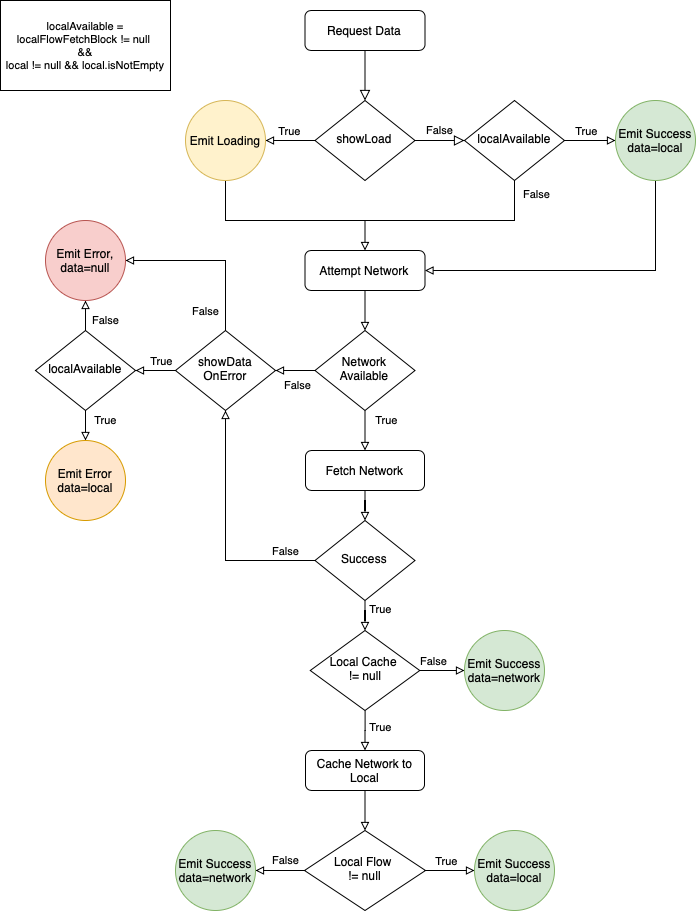

The diagram above was exported from draw.io. Its source (the exported page's mxGraphModel, read from the mxfile embedded in the PNG):
<mxGraphModel dx="1298" dy="807" grid="1" gridSize="10" guides="1" tooltips="1" connect="1" arrows="1" fold="1" page="1" pageScale="1" pageWidth="827" pageHeight="1169" math="0" shadow="0">
  <root>
    <mxCell id="WIyWlLk6GJQsqaUBKTNV-0" />
    <mxCell id="WIyWlLk6GJQsqaUBKTNV-1" parent="WIyWlLk6GJQsqaUBKTNV-0" />
    <mxCell id="WIyWlLk6GJQsqaUBKTNV-2" value="" style="rounded=0;html=1;jettySize=auto;orthogonalLoop=1;fontSize=11;endArrow=block;endFill=0;endSize=8;strokeWidth=1;shadow=0;labelBackgroundColor=none;edgeStyle=orthogonalEdgeStyle;" parent="WIyWlLk6GJQsqaUBKTNV-1" source="WIyWlLk6GJQsqaUBKTNV-3" target="WIyWlLk6GJQsqaUBKTNV-6" edge="1">
      <mxGeometry relative="1" as="geometry" />
    </mxCell>
    <mxCell id="WIyWlLk6GJQsqaUBKTNV-3" value="Request Data" style="rounded=1;whiteSpace=wrap;html=1;fontSize=12;glass=0;strokeWidth=1;shadow=0;" parent="WIyWlLk6GJQsqaUBKTNV-1" vertex="1">
      <mxGeometry x="339.49999999999994" y="30" width="120" height="40" as="geometry" />
    </mxCell>
    <mxCell id="WIyWlLk6GJQsqaUBKTNV-5" value="False" style="edgeStyle=orthogonalEdgeStyle;rounded=0;html=1;jettySize=auto;orthogonalLoop=1;fontSize=11;endArrow=block;endFill=0;endSize=8;strokeWidth=1;shadow=0;labelBackgroundColor=none;entryX=0;entryY=0.5;entryDx=0;entryDy=0;" parent="WIyWlLk6GJQsqaUBKTNV-1" source="WIyWlLk6GJQsqaUBKTNV-6" target="HxBWUfu6-qVJ2to4Wk7_-0" edge="1">
      <mxGeometry y="10" relative="1" as="geometry">
        <mxPoint as="offset" />
        <mxPoint x="499" y="159.9999999999999" as="targetPoint" />
      </mxGeometry>
    </mxCell>
    <mxCell id="HxBWUfu6-qVJ2to4Wk7_-2" style="edgeStyle=orthogonalEdgeStyle;rounded=0;orthogonalLoop=1;jettySize=auto;html=1;exitX=0;exitY=0.5;exitDx=0;exitDy=0;entryX=1;entryY=0.5;entryDx=0;entryDy=0;endArrow=block;endFill=0;" edge="1" parent="WIyWlLk6GJQsqaUBKTNV-1" source="WIyWlLk6GJQsqaUBKTNV-6" target="HxBWUfu6-qVJ2to4Wk7_-1">
      <mxGeometry relative="1" as="geometry" />
    </mxCell>
    <mxCell id="HxBWUfu6-qVJ2to4Wk7_-3" value="True" style="edgeLabel;html=1;align=center;verticalAlign=middle;resizable=0;points=[];" vertex="1" connectable="0" parent="HxBWUfu6-qVJ2to4Wk7_-2">
      <mxGeometry x="0.25" y="-1" relative="1" as="geometry">
        <mxPoint x="4.83" y="-9" as="offset" />
      </mxGeometry>
    </mxCell>
    <mxCell id="WIyWlLk6GJQsqaUBKTNV-6" value="showLoad" style="rhombus;whiteSpace=wrap;html=1;shadow=0;fontFamily=Helvetica;fontSize=12;align=center;strokeWidth=1;spacing=6;spacingTop=-4;" parent="WIyWlLk6GJQsqaUBKTNV-1" vertex="1">
      <mxGeometry x="349.49999999999994" y="120" width="100" height="80" as="geometry" />
    </mxCell>
    <mxCell id="HxBWUfu6-qVJ2to4Wk7_-14" style="edgeStyle=orthogonalEdgeStyle;rounded=0;orthogonalLoop=1;jettySize=auto;html=1;entryX=0.5;entryY=0;entryDx=0;entryDy=0;endArrow=block;endFill=0;" edge="1" parent="WIyWlLk6GJQsqaUBKTNV-1" source="WIyWlLk6GJQsqaUBKTNV-10" target="WIyWlLk6GJQsqaUBKTNV-11">
      <mxGeometry relative="1" as="geometry" />
    </mxCell>
    <mxCell id="HxBWUfu6-qVJ2to4Wk7_-16" value="True" style="edgeLabel;html=1;align=center;verticalAlign=middle;resizable=0;points=[];" vertex="1" connectable="0" parent="HxBWUfu6-qVJ2to4Wk7_-14">
      <mxGeometry x="-0.1393" y="3" relative="1" as="geometry">
        <mxPoint x="17.5" y="-7" as="offset" />
      </mxGeometry>
    </mxCell>
    <mxCell id="HxBWUfu6-qVJ2to4Wk7_-15" style="edgeStyle=orthogonalEdgeStyle;rounded=0;orthogonalLoop=1;jettySize=auto;html=1;entryX=1;entryY=0.5;entryDx=0;entryDy=0;endArrow=block;endFill=0;" edge="1" parent="WIyWlLk6GJQsqaUBKTNV-1" source="WIyWlLk6GJQsqaUBKTNV-10" target="HxBWUfu6-qVJ2to4Wk7_-13">
      <mxGeometry relative="1" as="geometry" />
    </mxCell>
    <mxCell id="HxBWUfu6-qVJ2to4Wk7_-17" value="False" style="edgeLabel;html=1;align=center;verticalAlign=middle;resizable=0;points=[];" vertex="1" connectable="0" parent="HxBWUfu6-qVJ2to4Wk7_-15">
      <mxGeometry x="0.1362" y="1" relative="1" as="geometry">
        <mxPoint x="72.33333333333348" y="-10.97" as="offset" />
      </mxGeometry>
    </mxCell>
    <mxCell id="HxBWUfu6-qVJ2to4Wk7_-53" value="False" style="edgeLabel;html=1;align=center;verticalAlign=middle;resizable=0;points=[];fontSize=11;" vertex="1" connectable="0" parent="HxBWUfu6-qVJ2to4Wk7_-15">
      <mxGeometry x="-0.0134" y="2" relative="1" as="geometry">
        <mxPoint x="1" y="12" as="offset" />
      </mxGeometry>
    </mxCell>
    <mxCell id="WIyWlLk6GJQsqaUBKTNV-10" value="Network Available" style="rhombus;whiteSpace=wrap;html=1;shadow=0;fontFamily=Helvetica;fontSize=12;align=center;strokeWidth=1;spacing=6;spacingTop=-4;" parent="WIyWlLk6GJQsqaUBKTNV-1" vertex="1">
      <mxGeometry x="349.49999999999994" y="350" width="100" height="80" as="geometry" />
    </mxCell>
    <mxCell id="HxBWUfu6-qVJ2to4Wk7_-31" style="edgeStyle=orthogonalEdgeStyle;rounded=0;orthogonalLoop=1;jettySize=auto;html=1;entryX=0.5;entryY=0;entryDx=0;entryDy=0;endArrow=block;endFill=0;" edge="1" parent="WIyWlLk6GJQsqaUBKTNV-1" source="WIyWlLk6GJQsqaUBKTNV-11" target="HxBWUfu6-qVJ2to4Wk7_-30">
      <mxGeometry relative="1" as="geometry" />
    </mxCell>
    <mxCell id="WIyWlLk6GJQsqaUBKTNV-11" value="Fetch Network" style="rounded=1;whiteSpace=wrap;html=1;fontSize=12;glass=0;strokeWidth=1;shadow=0;" parent="WIyWlLk6GJQsqaUBKTNV-1" vertex="1">
      <mxGeometry x="340.00000000000006" y="470" width="119" height="40" as="geometry" />
    </mxCell>
    <mxCell id="HxBWUfu6-qVJ2to4Wk7_-11" style="edgeStyle=orthogonalEdgeStyle;rounded=0;orthogonalLoop=1;jettySize=auto;html=1;entryX=0.5;entryY=0;entryDx=0;entryDy=0;endArrow=block;endFill=0;" edge="1" parent="WIyWlLk6GJQsqaUBKTNV-1" source="WIyWlLk6GJQsqaUBKTNV-12" target="WIyWlLk6GJQsqaUBKTNV-10">
      <mxGeometry relative="1" as="geometry" />
    </mxCell>
    <mxCell id="WIyWlLk6GJQsqaUBKTNV-12" value="Attempt Network" style="rounded=1;whiteSpace=wrap;html=1;fontSize=12;glass=0;strokeWidth=1;shadow=0;" parent="WIyWlLk6GJQsqaUBKTNV-1" vertex="1">
      <mxGeometry x="339.49999999999994" y="270" width="120" height="40" as="geometry" />
    </mxCell>
    <mxCell id="HxBWUfu6-qVJ2to4Wk7_-5" style="edgeStyle=orthogonalEdgeStyle;rounded=0;orthogonalLoop=1;jettySize=auto;html=1;endArrow=none;endFill=0;" edge="1" parent="WIyWlLk6GJQsqaUBKTNV-1" source="HxBWUfu6-qVJ2to4Wk7_-0">
      <mxGeometry relative="1" as="geometry">
        <mxPoint x="380" y="240" as="targetPoint" />
        <Array as="points">
          <mxPoint x="549" y="240" />
          <mxPoint x="549" y="240" />
        </Array>
      </mxGeometry>
    </mxCell>
    <mxCell id="HxBWUfu6-qVJ2to4Wk7_-9" value="False" style="edgeLabel;html=1;align=center;verticalAlign=middle;resizable=0;points=[];" vertex="1" connectable="0" parent="HxBWUfu6-qVJ2to4Wk7_-5">
      <mxGeometry x="-0.8723" y="-2" relative="1" as="geometry">
        <mxPoint x="23" as="offset" />
      </mxGeometry>
    </mxCell>
    <mxCell id="HxBWUfu6-qVJ2to4Wk7_-7" style="edgeStyle=orthogonalEdgeStyle;rounded=0;orthogonalLoop=1;jettySize=auto;html=1;entryX=0;entryY=0.5;entryDx=0;entryDy=0;endArrow=block;endFill=0;" edge="1" parent="WIyWlLk6GJQsqaUBKTNV-1" source="HxBWUfu6-qVJ2to4Wk7_-0" target="HxBWUfu6-qVJ2to4Wk7_-6">
      <mxGeometry relative="1" as="geometry" />
    </mxCell>
    <mxCell id="HxBWUfu6-qVJ2to4Wk7_-8" value="True" style="edgeLabel;html=1;align=center;verticalAlign=middle;resizable=0;points=[];" vertex="1" connectable="0" parent="HxBWUfu6-qVJ2to4Wk7_-7">
      <mxGeometry x="-0.6565" y="1" relative="1" as="geometry">
        <mxPoint x="12.03" y="-9" as="offset" />
      </mxGeometry>
    </mxCell>
    <mxCell id="HxBWUfu6-qVJ2to4Wk7_-0" value="localAvailable" style="rhombus;whiteSpace=wrap;html=1;shadow=0;fontFamily=Helvetica;fontSize=12;align=center;strokeWidth=1;spacing=6;spacingTop=-4;" vertex="1" parent="WIyWlLk6GJQsqaUBKTNV-1">
      <mxGeometry x="499" y="120" width="100" height="80" as="geometry" />
    </mxCell>
    <mxCell id="HxBWUfu6-qVJ2to4Wk7_-4" style="edgeStyle=orthogonalEdgeStyle;rounded=0;orthogonalLoop=1;jettySize=auto;html=1;exitX=0.5;exitY=1;exitDx=0;exitDy=0;entryX=0.5;entryY=0;entryDx=0;entryDy=0;endArrow=block;endFill=0;" edge="1" parent="WIyWlLk6GJQsqaUBKTNV-1" source="HxBWUfu6-qVJ2to4Wk7_-1" target="WIyWlLk6GJQsqaUBKTNV-12">
      <mxGeometry relative="1" as="geometry">
        <Array as="points">
          <mxPoint x="260" y="240" />
          <mxPoint x="399" y="240" />
        </Array>
      </mxGeometry>
    </mxCell>
    <mxCell id="HxBWUfu6-qVJ2to4Wk7_-1" value="Emit Loading" style="ellipse;whiteSpace=wrap;html=1;aspect=fixed;fillColor=#fff2cc;strokeColor=#d6b656;" vertex="1" parent="WIyWlLk6GJQsqaUBKTNV-1">
      <mxGeometry x="220" y="120" width="80" height="80" as="geometry" />
    </mxCell>
    <mxCell id="HxBWUfu6-qVJ2to4Wk7_-10" style="edgeStyle=orthogonalEdgeStyle;rounded=0;orthogonalLoop=1;jettySize=auto;html=1;entryX=1;entryY=0.5;entryDx=0;entryDy=0;endArrow=block;endFill=0;" edge="1" parent="WIyWlLk6GJQsqaUBKTNV-1" source="HxBWUfu6-qVJ2to4Wk7_-6" target="WIyWlLk6GJQsqaUBKTNV-12">
      <mxGeometry relative="1" as="geometry">
        <Array as="points">
          <mxPoint x="690" y="290" />
        </Array>
      </mxGeometry>
    </mxCell>
    <mxCell id="HxBWUfu6-qVJ2to4Wk7_-6" value="Emit Success data=local" style="ellipse;whiteSpace=wrap;html=1;aspect=fixed;fillColor=#d5e8d4;strokeColor=#82b366;" vertex="1" parent="WIyWlLk6GJQsqaUBKTNV-1">
      <mxGeometry x="650" y="120" width="80" height="80" as="geometry" />
    </mxCell>
    <mxCell id="HxBWUfu6-qVJ2to4Wk7_-19" style="edgeStyle=orthogonalEdgeStyle;rounded=0;orthogonalLoop=1;jettySize=auto;html=1;exitX=0;exitY=0.5;exitDx=0;exitDy=0;entryX=1;entryY=0.5;entryDx=0;entryDy=0;endArrow=block;endFill=0;" edge="1" parent="WIyWlLk6GJQsqaUBKTNV-1" source="HxBWUfu6-qVJ2to4Wk7_-13" target="HxBWUfu6-qVJ2to4Wk7_-18">
      <mxGeometry relative="1" as="geometry" />
    </mxCell>
    <mxCell id="HxBWUfu6-qVJ2to4Wk7_-24" value="True" style="edgeLabel;html=1;align=center;verticalAlign=middle;resizable=0;points=[];" vertex="1" connectable="0" parent="HxBWUfu6-qVJ2to4Wk7_-19">
      <mxGeometry x="-0.2328" y="1" relative="1" as="geometry">
        <mxPoint y="-11" as="offset" />
      </mxGeometry>
    </mxCell>
    <mxCell id="HxBWUfu6-qVJ2to4Wk7_-25" style="edgeStyle=orthogonalEdgeStyle;rounded=0;orthogonalLoop=1;jettySize=auto;html=1;entryX=1;entryY=0.5;entryDx=0;entryDy=0;endArrow=block;endFill=0;" edge="1" parent="WIyWlLk6GJQsqaUBKTNV-1" source="HxBWUfu6-qVJ2to4Wk7_-13" target="HxBWUfu6-qVJ2to4Wk7_-20">
      <mxGeometry relative="1" as="geometry">
        <Array as="points">
          <mxPoint x="260" y="280" />
        </Array>
      </mxGeometry>
    </mxCell>
    <mxCell id="HxBWUfu6-qVJ2to4Wk7_-26" value="False" style="edgeLabel;html=1;align=center;verticalAlign=middle;resizable=0;points=[];" vertex="1" connectable="0" parent="HxBWUfu6-qVJ2to4Wk7_-25">
      <mxGeometry x="-0.6417" y="1" relative="1" as="geometry">
        <mxPoint x="-19.03" y="10.32" as="offset" />
      </mxGeometry>
    </mxCell>
    <mxCell id="HxBWUfu6-qVJ2to4Wk7_-13" value="showData OnError" style="rhombus;whiteSpace=wrap;html=1;shadow=0;fontFamily=Helvetica;fontSize=12;align=center;strokeWidth=1;spacing=6;spacingTop=-4;" vertex="1" parent="WIyWlLk6GJQsqaUBKTNV-1">
      <mxGeometry x="210" y="350" width="100" height="80" as="geometry" />
    </mxCell>
    <mxCell id="HxBWUfu6-qVJ2to4Wk7_-22" style="edgeStyle=orthogonalEdgeStyle;rounded=0;orthogonalLoop=1;jettySize=auto;html=1;entryX=0.5;entryY=1;entryDx=0;entryDy=0;endArrow=block;endFill=0;" edge="1" parent="WIyWlLk6GJQsqaUBKTNV-1" source="HxBWUfu6-qVJ2to4Wk7_-18" target="HxBWUfu6-qVJ2to4Wk7_-20">
      <mxGeometry relative="1" as="geometry" />
    </mxCell>
    <mxCell id="HxBWUfu6-qVJ2to4Wk7_-28" value="False" style="edgeLabel;html=1;align=center;verticalAlign=middle;resizable=0;points=[];" vertex="1" connectable="0" parent="HxBWUfu6-qVJ2to4Wk7_-22">
      <mxGeometry x="-0.5536" y="-1" relative="1" as="geometry">
        <mxPoint x="18.97" as="offset" />
      </mxGeometry>
    </mxCell>
    <mxCell id="HxBWUfu6-qVJ2to4Wk7_-27" value="True" style="edgeStyle=orthogonalEdgeStyle;rounded=0;orthogonalLoop=1;jettySize=auto;html=1;exitX=0.5;exitY=1;exitDx=0;exitDy=0;entryX=0.5;entryY=0;entryDx=0;entryDy=0;endArrow=block;endFill=0;" edge="1" parent="WIyWlLk6GJQsqaUBKTNV-1" source="HxBWUfu6-qVJ2to4Wk7_-18" target="HxBWUfu6-qVJ2to4Wk7_-21">
      <mxGeometry x="-0.3333" y="20" relative="1" as="geometry">
        <mxPoint as="offset" />
      </mxGeometry>
    </mxCell>
    <mxCell id="HxBWUfu6-qVJ2to4Wk7_-18" value="localAvailable" style="rhombus;whiteSpace=wrap;html=1;shadow=0;fontFamily=Helvetica;fontSize=12;align=center;strokeWidth=1;spacing=6;spacingTop=-4;" vertex="1" parent="WIyWlLk6GJQsqaUBKTNV-1">
      <mxGeometry x="70" y="350" width="100" height="80" as="geometry" />
    </mxCell>
    <mxCell id="HxBWUfu6-qVJ2to4Wk7_-20" value="Emit Error, data=null" style="ellipse;whiteSpace=wrap;html=1;aspect=fixed;fillColor=#f8cecc;strokeColor=#b85450;" vertex="1" parent="WIyWlLk6GJQsqaUBKTNV-1">
      <mxGeometry x="80" y="240" width="80" height="80" as="geometry" />
    </mxCell>
    <mxCell id="HxBWUfu6-qVJ2to4Wk7_-21" value="Emit Error&lt;br&gt;data=local" style="ellipse;whiteSpace=wrap;html=1;aspect=fixed;fillColor=#ffe6cc;strokeColor=#d79b00;" vertex="1" parent="WIyWlLk6GJQsqaUBKTNV-1">
      <mxGeometry x="80" y="460" width="80" height="80" as="geometry" />
    </mxCell>
    <mxCell id="HxBWUfu6-qVJ2to4Wk7_-32" style="edgeStyle=orthogonalEdgeStyle;rounded=0;orthogonalLoop=1;jettySize=auto;html=1;entryX=0.5;entryY=1;entryDx=0;entryDy=0;endArrow=block;endFill=0;" edge="1" parent="WIyWlLk6GJQsqaUBKTNV-1" source="HxBWUfu6-qVJ2to4Wk7_-30" target="HxBWUfu6-qVJ2to4Wk7_-13">
      <mxGeometry relative="1" as="geometry" />
    </mxCell>
    <mxCell id="HxBWUfu6-qVJ2to4Wk7_-33" value="False" style="edgeLabel;html=1;align=center;verticalAlign=middle;resizable=0;points=[];" vertex="1" connectable="0" parent="HxBWUfu6-qVJ2to4Wk7_-32">
      <mxGeometry x="-0.8623" y="-2" relative="1" as="geometry">
        <mxPoint x="66.66666666666653" y="-8.03" as="offset" />
      </mxGeometry>
    </mxCell>
    <mxCell id="HxBWUfu6-qVJ2to4Wk7_-51" value="False" style="edgeLabel;html=1;align=center;verticalAlign=middle;resizable=0;points=[];" vertex="1" connectable="0" parent="HxBWUfu6-qVJ2to4Wk7_-32">
      <mxGeometry x="-0.6186" relative="1" as="geometry">
        <mxPoint x="16.33" y="-10" as="offset" />
      </mxGeometry>
    </mxCell>
    <mxCell id="HxBWUfu6-qVJ2to4Wk7_-35" style="edgeStyle=orthogonalEdgeStyle;rounded=0;orthogonalLoop=1;jettySize=auto;html=1;entryX=0.5;entryY=0;entryDx=0;entryDy=0;endArrow=block;endFill=0;" edge="1" parent="WIyWlLk6GJQsqaUBKTNV-1" source="HxBWUfu6-qVJ2to4Wk7_-30" target="HxBWUfu6-qVJ2to4Wk7_-34">
      <mxGeometry relative="1" as="geometry" />
    </mxCell>
    <mxCell id="HxBWUfu6-qVJ2to4Wk7_-36" value="True" style="edgeLabel;html=1;align=center;verticalAlign=middle;resizable=0;points=[];" vertex="1" connectable="0" parent="HxBWUfu6-qVJ2to4Wk7_-35">
      <mxGeometry x="0.2014" y="2" relative="1" as="geometry">
        <mxPoint x="12.510000000000074" y="-2" as="offset" />
      </mxGeometry>
    </mxCell>
    <mxCell id="HxBWUfu6-qVJ2to4Wk7_-30" value="Success" style="rhombus;whiteSpace=wrap;html=1;shadow=0;fontFamily=Helvetica;fontSize=12;align=center;strokeWidth=1;spacing=6;spacingTop=-4;" vertex="1" parent="WIyWlLk6GJQsqaUBKTNV-1">
      <mxGeometry x="349.49999999999994" y="540" width="100" height="80" as="geometry" />
    </mxCell>
    <mxCell id="HxBWUfu6-qVJ2to4Wk7_-38" style="edgeStyle=orthogonalEdgeStyle;rounded=0;orthogonalLoop=1;jettySize=auto;html=1;entryX=0;entryY=0.5;entryDx=0;entryDy=0;endArrow=block;endFill=0;" edge="1" parent="WIyWlLk6GJQsqaUBKTNV-1" source="HxBWUfu6-qVJ2to4Wk7_-34" target="HxBWUfu6-qVJ2to4Wk7_-37">
      <mxGeometry relative="1" as="geometry" />
    </mxCell>
    <mxCell id="HxBWUfu6-qVJ2to4Wk7_-39" value="False" style="edgeLabel;html=1;align=center;verticalAlign=middle;resizable=0;points=[];" vertex="1" connectable="0" parent="HxBWUfu6-qVJ2to4Wk7_-38">
      <mxGeometry x="-0.4703" y="1" relative="1" as="geometry">
        <mxPoint x="-63.333333333333336" y="-9" as="offset" />
      </mxGeometry>
    </mxCell>
    <mxCell id="HxBWUfu6-qVJ2to4Wk7_-50" value="False" style="edgeLabel;html=1;align=center;verticalAlign=middle;resizable=0;points=[];" vertex="1" connectable="0" parent="HxBWUfu6-qVJ2to4Wk7_-38">
      <mxGeometry x="-0.4238" y="1" relative="1" as="geometry">
        <mxPoint y="-9" as="offset" />
      </mxGeometry>
    </mxCell>
    <mxCell id="HxBWUfu6-qVJ2to4Wk7_-41" style="edgeStyle=orthogonalEdgeStyle;rounded=0;orthogonalLoop=1;jettySize=auto;html=1;entryX=0.5;entryY=0;entryDx=0;entryDy=0;endArrow=block;endFill=0;" edge="1" parent="WIyWlLk6GJQsqaUBKTNV-1" source="HxBWUfu6-qVJ2to4Wk7_-34" target="HxBWUfu6-qVJ2to4Wk7_-40">
      <mxGeometry relative="1" as="geometry" />
    </mxCell>
    <mxCell id="HxBWUfu6-qVJ2to4Wk7_-42" value="True" style="edgeLabel;html=1;align=center;verticalAlign=middle;resizable=0;points=[];" vertex="1" connectable="0" parent="HxBWUfu6-qVJ2to4Wk7_-41">
      <mxGeometry x="-0.1776" y="2" relative="1" as="geometry">
        <mxPoint x="12.453333333333484" as="offset" />
      </mxGeometry>
    </mxCell>
    <mxCell id="HxBWUfu6-qVJ2to4Wk7_-34" value="Local Cache &lt;br&gt;!= null" style="rhombus;whiteSpace=wrap;html=1;shadow=0;fontFamily=Helvetica;fontSize=12;align=center;strokeWidth=1;spacing=6;spacingTop=-4;" vertex="1" parent="WIyWlLk6GJQsqaUBKTNV-1">
      <mxGeometry x="344.75000000000006" y="650" width="109.5" height="80" as="geometry" />
    </mxCell>
    <mxCell id="HxBWUfu6-qVJ2to4Wk7_-37" value="Emit Success data=network" style="ellipse;whiteSpace=wrap;html=1;aspect=fixed;fillColor=#d5e8d4;strokeColor=#82b366;" vertex="1" parent="WIyWlLk6GJQsqaUBKTNV-1">
      <mxGeometry x="499" y="650" width="80" height="80" as="geometry" />
    </mxCell>
    <mxCell id="HxBWUfu6-qVJ2to4Wk7_-44" style="edgeStyle=orthogonalEdgeStyle;rounded=0;orthogonalLoop=1;jettySize=auto;html=1;entryX=0.5;entryY=0;entryDx=0;entryDy=0;endArrow=block;endFill=0;" edge="1" parent="WIyWlLk6GJQsqaUBKTNV-1" source="HxBWUfu6-qVJ2to4Wk7_-40" target="HxBWUfu6-qVJ2to4Wk7_-43">
      <mxGeometry relative="1" as="geometry" />
    </mxCell>
    <mxCell id="HxBWUfu6-qVJ2to4Wk7_-40" value="Cache Network to Local" style="rounded=1;whiteSpace=wrap;html=1;fontSize=12;glass=0;strokeWidth=1;shadow=0;" vertex="1" parent="WIyWlLk6GJQsqaUBKTNV-1">
      <mxGeometry x="340.00000000000006" y="770" width="119" height="40" as="geometry" />
    </mxCell>
    <mxCell id="HxBWUfu6-qVJ2to4Wk7_-47" style="edgeStyle=orthogonalEdgeStyle;rounded=0;orthogonalLoop=1;jettySize=auto;html=1;entryX=0;entryY=0.5;entryDx=0;entryDy=0;endArrow=block;endFill=0;" edge="1" parent="WIyWlLk6GJQsqaUBKTNV-1" source="HxBWUfu6-qVJ2to4Wk7_-43" target="HxBWUfu6-qVJ2to4Wk7_-45">
      <mxGeometry relative="1" as="geometry" />
    </mxCell>
    <mxCell id="HxBWUfu6-qVJ2to4Wk7_-49" value="True" style="edgeLabel;html=1;align=center;verticalAlign=middle;resizable=0;points=[];" vertex="1" connectable="0" parent="HxBWUfu6-qVJ2to4Wk7_-47">
      <mxGeometry x="0.1893" y="-1" relative="1" as="geometry">
        <mxPoint x="-8.97" y="-11" as="offset" />
      </mxGeometry>
    </mxCell>
    <mxCell id="HxBWUfu6-qVJ2to4Wk7_-48" value="False" style="edgeStyle=orthogonalEdgeStyle;rounded=0;orthogonalLoop=1;jettySize=auto;html=1;entryX=1;entryY=0.5;entryDx=0;entryDy=0;endArrow=block;endFill=0;" edge="1" parent="WIyWlLk6GJQsqaUBKTNV-1" source="HxBWUfu6-qVJ2to4Wk7_-43" target="HxBWUfu6-qVJ2to4Wk7_-46">
      <mxGeometry x="-0.2245" y="-10" relative="1" as="geometry">
        <mxPoint as="offset" />
      </mxGeometry>
    </mxCell>
    <mxCell id="HxBWUfu6-qVJ2to4Wk7_-43" value="Local Flow&amp;nbsp;&lt;br&gt;!= null" style="rhombus;whiteSpace=wrap;html=1;shadow=0;fontFamily=Helvetica;fontSize=12;align=center;strokeWidth=1;spacing=6;spacingTop=-4;" vertex="1" parent="WIyWlLk6GJQsqaUBKTNV-1">
      <mxGeometry x="338.9999999999999" y="850" width="121" height="80" as="geometry" />
    </mxCell>
    <mxCell id="HxBWUfu6-qVJ2to4Wk7_-45" value="Emit Success data=local" style="ellipse;whiteSpace=wrap;html=1;aspect=fixed;fillColor=#d5e8d4;strokeColor=#82b366;" vertex="1" parent="WIyWlLk6GJQsqaUBKTNV-1">
      <mxGeometry x="509" y="850" width="80" height="80" as="geometry" />
    </mxCell>
    <mxCell id="HxBWUfu6-qVJ2to4Wk7_-46" value="Emit Success data=network" style="ellipse;whiteSpace=wrap;html=1;aspect=fixed;fillColor=#d5e8d4;strokeColor=#82b366;" vertex="1" parent="WIyWlLk6GJQsqaUBKTNV-1">
      <mxGeometry x="210" y="850" width="80" height="80" as="geometry" />
    </mxCell>
    <mxCell id="HxBWUfu6-qVJ2to4Wk7_-52" value="localAvailable = localFlowFetchBlock != null&amp;nbsp;&lt;br style=&quot;font-size: 11px&quot;&gt;&amp;amp;&amp;amp;&lt;br&gt;local != null &amp;amp;&amp;amp; local.isNotEmpty" style="whiteSpace=wrap;html=1;fontSize=11;align=center;" vertex="1" parent="WIyWlLk6GJQsqaUBKTNV-1">
      <mxGeometry x="35" y="20" width="170" height="90" as="geometry" />
    </mxCell>
  </root>
</mxGraphModel>